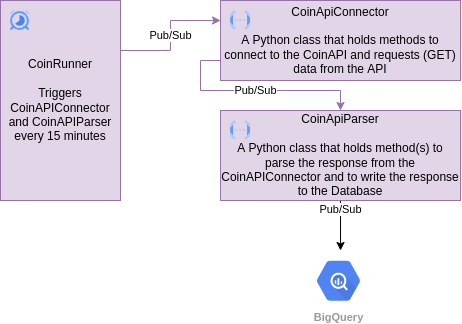

The diagram above was exported from draw.io. Its source (the exported page's mxGraphModel, read from the mxfile embedded in the PNG):
<mxGraphModel dx="1994" dy="1238" grid="0" gridSize="10" guides="1" tooltips="1" connect="1" arrows="1" fold="1" page="1" pageScale="1" pageWidth="1100" pageHeight="850" math="0" shadow="0">
  <root>
    <mxCell id="6w7WOZhuJO3mn4Bq77PH-0" />
    <mxCell id="6w7WOZhuJO3mn4Bq77PH-1" parent="6w7WOZhuJO3mn4Bq77PH-0" />
    <mxCell id="42GovOOBuvCFy8d70Rqk-0" value="" style="group" vertex="1" connectable="0" parent="6w7WOZhuJO3mn4Bq77PH-1">
      <mxGeometry x="271" y="239" width="460.03" height="309.5" as="geometry" />
    </mxCell>
    <mxCell id="zVD5kVsBvYFW56Nb700a-1" value="CoinApiConnector&lt;br&gt;&lt;br&gt;A Python class that holds methods to connect to the CoinAPI and requests (GET) data from the API" style="rounded=0;whiteSpace=wrap;html=1;fillColor=#e1d5e7;strokeColor=#9673a6;" vertex="1" parent="42GovOOBuvCFy8d70Rqk-0">
      <mxGeometry x="220.02999999999997" width="240" height="80" as="geometry" />
    </mxCell>
    <mxCell id="zVD5kVsBvYFW56Nb700a-2" value="Pub/Sub" style="edgeStyle=orthogonalEdgeStyle;rounded=0;orthogonalLoop=1;jettySize=auto;html=1;exitX=0.5;exitY=1;exitDx=0;exitDy=0;fontColor=#000000;" edge="1" parent="42GovOOBuvCFy8d70Rqk-0" source="zVD5kVsBvYFW56Nb700a-3">
      <mxGeometry x="-0.6296" relative="1" as="geometry">
        <mxPoint as="offset" />
        <mxPoint x="340.03" y="250" as="targetPoint" />
      </mxGeometry>
    </mxCell>
    <mxCell id="zVD5kVsBvYFW56Nb700a-3" value="CoinApiParser&lt;br&gt;&lt;br&gt;A Python class that holds method(s) to parse the response from the CoinAPIConnector and to write the response to the Database" style="rounded=0;whiteSpace=wrap;html=1;fillColor=#e1d5e7;strokeColor=#9673a6;" vertex="1" parent="42GovOOBuvCFy8d70Rqk-0">
      <mxGeometry x="220.02999999999997" y="110" width="240" height="90" as="geometry" />
    </mxCell>
    <mxCell id="zVD5kVsBvYFW56Nb700a-0" value="Pub/Sub" style="edgeStyle=orthogonalEdgeStyle;rounded=0;orthogonalLoop=1;jettySize=auto;html=1;exitX=0;exitY=0.75;exitDx=0;exitDy=0;fillColor=#e1d5e7;strokeColor=#9673a6;" edge="1" parent="42GovOOBuvCFy8d70Rqk-0" source="zVD5kVsBvYFW56Nb700a-1" target="zVD5kVsBvYFW56Nb700a-3">
      <mxGeometry relative="1" as="geometry">
        <Array as="points">
          <mxPoint x="200.02999999999997" y="60" />
          <mxPoint x="200.02999999999997" y="90" />
          <mxPoint x="340.03" y="90" />
        </Array>
      </mxGeometry>
    </mxCell>
    <mxCell id="zVD5kVsBvYFW56Nb700a-4" value="Pub/Sub" style="edgeStyle=orthogonalEdgeStyle;rounded=0;orthogonalLoop=1;jettySize=auto;html=1;exitX=1;exitY=0.25;exitDx=0;exitDy=0;entryX=0;entryY=0.25;entryDx=0;entryDy=0;fillColor=#e1d5e7;strokeColor=#9673a6;" edge="1" parent="42GovOOBuvCFy8d70Rqk-0" source="zVD5kVsBvYFW56Nb700a-5" target="zVD5kVsBvYFW56Nb700a-1">
      <mxGeometry relative="1" as="geometry" />
    </mxCell>
    <mxCell id="zVD5kVsBvYFW56Nb700a-5" value="CoinRunner&lt;br&gt;&lt;br&gt;Triggers CoinAPIConnector and CoinAPIParser every 15 minutes" style="rounded=0;whiteSpace=wrap;html=1;fillColor=#e1d5e7;strokeColor=#9673a6;" vertex="1" parent="42GovOOBuvCFy8d70Rqk-0">
      <mxGeometry width="120" height="200" as="geometry" />
    </mxCell>
    <mxCell id="zVD5kVsBvYFW56Nb700a-6" value="" style="editableCssRules=.*;shape=image;verticalLabelPosition=bottom;labelBackgroundColor=#ffffff;verticalAlign=top;aspect=fixed;imageAspect=0;image=data:image/svg+xml,(base64 omitted: 1068 chars);" vertex="1" parent="42GovOOBuvCFy8d70Rqk-0">
      <mxGeometry x="230.05999999999995" y="10" width="20" height="20" as="geometry" />
    </mxCell>
    <mxCell id="zVD5kVsBvYFW56Nb700a-7" value="" style="editableCssRules=.*;shape=image;verticalLabelPosition=bottom;labelBackgroundColor=#ffffff;verticalAlign=top;aspect=fixed;imageAspect=0;image=data:image/svg+xml,(base64 omitted: 1068 chars);" vertex="1" parent="42GovOOBuvCFy8d70Rqk-0">
      <mxGeometry x="230.05999999999995" y="120" width="20" height="20" as="geometry" />
    </mxCell>
    <mxCell id="zVD5kVsBvYFW56Nb700a-8" value="" style="editableCssRules=.*;shape=image;verticalLabelPosition=bottom;labelBackgroundColor=#ffffff;verticalAlign=top;aspect=fixed;imageAspect=0;image=data:image/svg+xml,(base64 omitted: 1884 chars);" vertex="1" parent="42GovOOBuvCFy8d70Rqk-0">
      <mxGeometry x="10.029999999999973" y="10" width="19" height="20" as="geometry" />
    </mxCell>
    <mxCell id="zVD5kVsBvYFW56Nb700a-11" value="BigQuery" style="sketch=0;html=1;fillColor=#5184F3;strokeColor=none;verticalAlign=top;labelPosition=center;verticalLabelPosition=bottom;align=center;spacingTop=-6;fontSize=11;fontStyle=1;fontColor=#999999;shape=mxgraph.gcp2.hexIcon;prIcon=bigquery" vertex="1" parent="42GovOOBuvCFy8d70Rqk-0">
      <mxGeometry x="305.03" y="251" width="66" height="58.5" as="geometry" />
    </mxCell>
  </root>
</mxGraphModel>